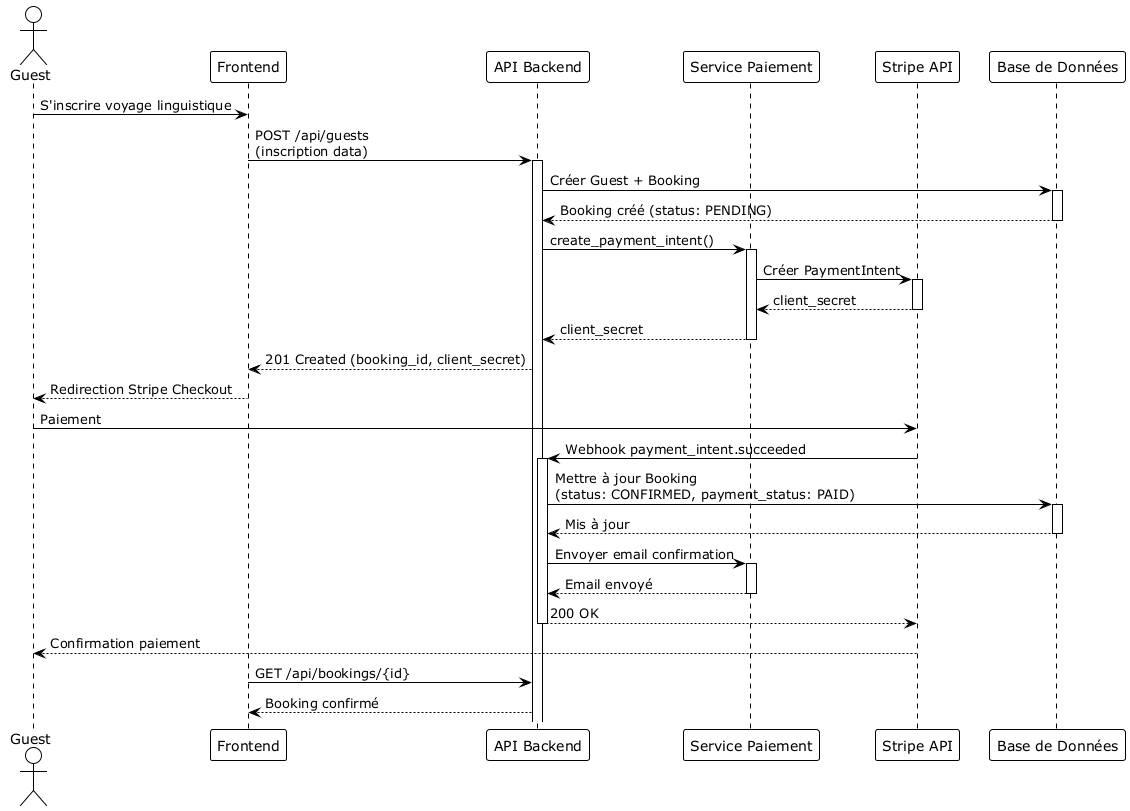

The diagram above was rendered by PlantUML. Its source (embedded in the PNG):
@startuml SequenceDiagram_PaiementStripe
!theme plain

actor Guest
participant "Frontend" as Frontend
participant "API Backend" as API
participant "Service Paiement" as PaymentService
participant "Stripe API" as Stripe
participant "Base de Données" as DB

Guest -> Frontend : S'inscrire voyage linguistique
Frontend -> API : POST /api/guests\n(inscription data)
activate API

API -> DB : Créer Guest + Booking
activate DB
DB --> API : Booking créé (status: PENDING)
deactivate DB

API -> PaymentService : create_payment_intent()
activate PaymentService
PaymentService -> Stripe : Créer PaymentIntent
activate Stripe
Stripe --> PaymentService : client_secret
deactivate Stripe
PaymentService --> API : client_secret
deactivate PaymentService

API --> Frontend : 201 Created (booking_id, client_secret)
Frontend --> Guest : Redirection Stripe Checkout

Guest -> Stripe : Paiement
Stripe -> API : Webhook payment_intent.succeeded
activate API

API -> DB : Mettre à jour Booking\n(status: CONFIRMED, payment_status: PAID)
activate DB
DB --> API : Mis à jour
deactivate DB

API -> PaymentService : Envoyer email confirmation
activate PaymentService
PaymentService --> API : Email envoyé
deactivate PaymentService

API --> Stripe : 200 OK
deactivate API

Stripe --> Guest : Confirmation paiement
Frontend -> API : GET /api/bookings/{id}
API --> Frontend : Booking confirmé

@enduml